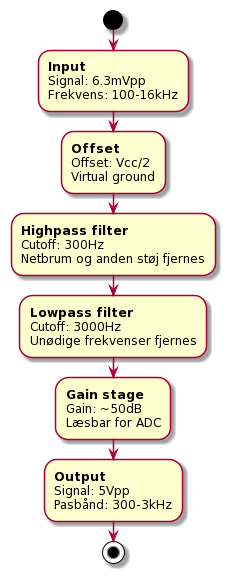

The diagram above was rendered by PlantUML. Its source (embedded in the PNG):
@startuml
start

:**Input**
Signal: 6.3mVpp
Frekvens: 100-16kHz;

:**Offset**
Offset: Vcc/2
Virtual ground;

:**Highpass filter**
Cutoff: 300Hz
Netbrum og anden støj fjernes;

:**Lowpass filter**
Cutoff: 3000Hz
Unødige frekvenser fjernes;

:**Gain stage**
Gain: ~50dB
Læsbar for ADC;

:**Output**
Signal: 5Vpp
Pasbånd: 300-3kHz;
stop
@enduml